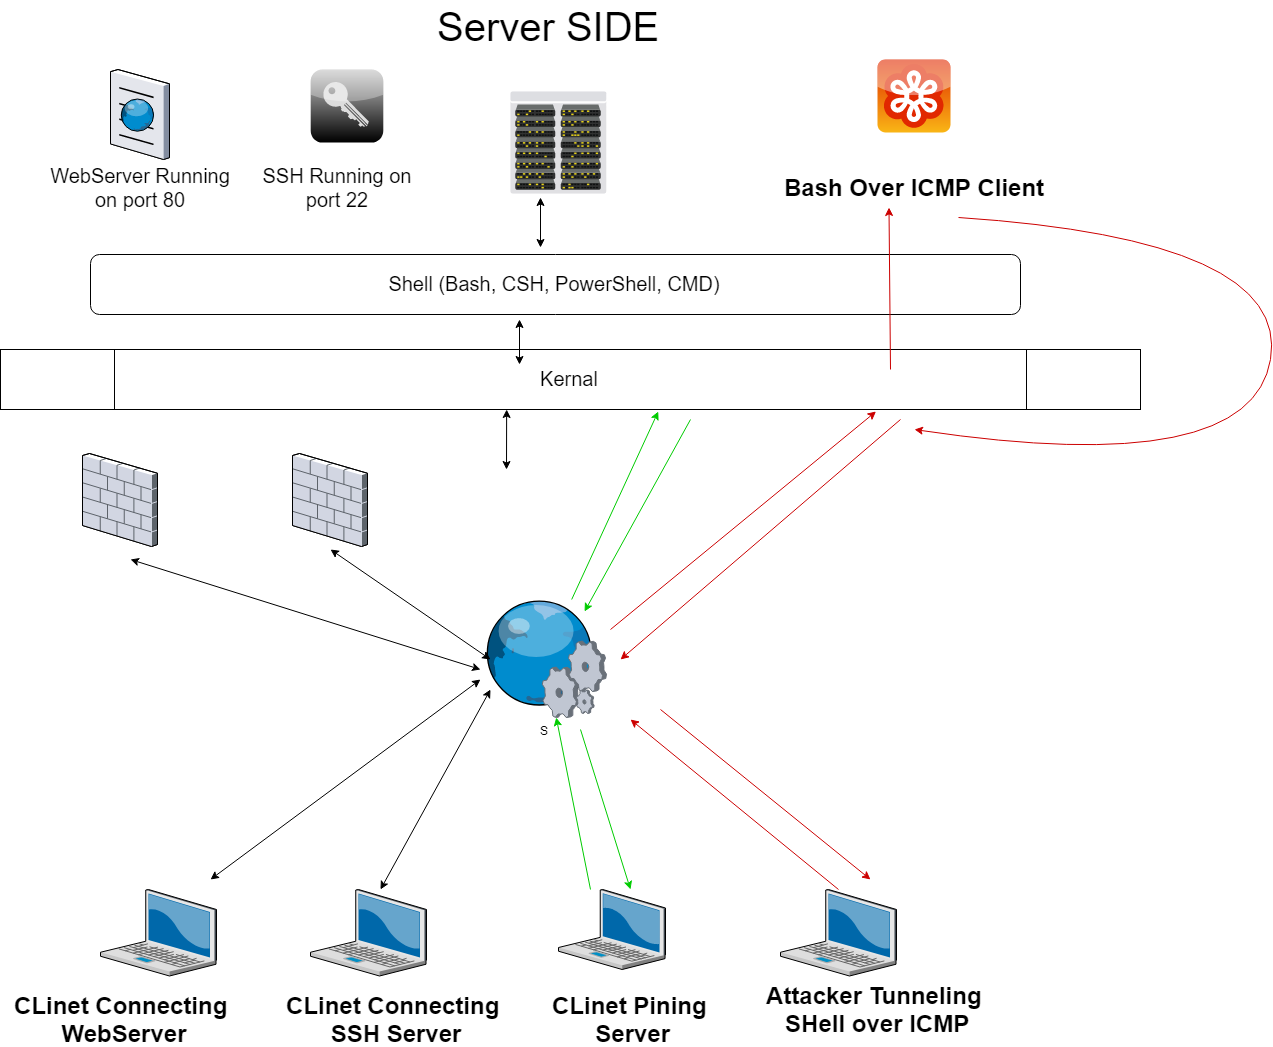

The diagram above was exported from draw.io. Its source (the exported page's mxGraphModel, read from the mxfile embedded in the PNG):
<mxGraphModel dx="1736" dy="802" grid="1" gridSize="10" guides="1" tooltips="1" connect="1" arrows="1" fold="1" page="1" pageScale="1.5" pageWidth="1169" pageHeight="826" background="none" math="0" shadow="0">
  <root>
    <mxCell id="0" style=";html=1;" />
    <mxCell id="1" style=";html=1;" parent="0" />
    <mxCell id="vrXwnKcH45S4BfKsxBs1-1" value="S" style="verticalLabelPosition=bottom;aspect=fixed;html=1;verticalAlign=top;strokeColor=none;align=center;outlineConnect=0;shape=mxgraph.citrix.web_service;" vertex="1" parent="1">
      <mxGeometry x="752" y="670" width="124" height="118" as="geometry" />
    </mxCell>
    <mxCell id="vrXwnKcH45S4BfKsxBs1-3" value="" style="verticalLabelPosition=bottom;aspect=fixed;html=1;verticalAlign=top;strokeColor=none;align=center;outlineConnect=0;shape=mxgraph.citrix.laptop_2;" vertex="1" parent="1">
      <mxGeometry x="1050" y="960" width="116" height="86.5" as="geometry" />
    </mxCell>
    <mxCell id="vrXwnKcH45S4BfKsxBs1-4" value="" style="verticalLabelPosition=bottom;aspect=fixed;html=1;verticalAlign=top;strokeColor=none;align=center;outlineConnect=0;shape=mxgraph.citrix.laptop_2;" vertex="1" parent="1">
      <mxGeometry x="370" y="960" width="116" height="86.5" as="geometry" />
    </mxCell>
    <mxCell id="vrXwnKcH45S4BfKsxBs1-5" value="" style="verticalLabelPosition=bottom;aspect=fixed;html=1;verticalAlign=top;strokeColor=none;align=center;outlineConnect=0;shape=mxgraph.citrix.laptop_2;" vertex="1" parent="1">
      <mxGeometry x="580" y="960" width="116" height="86.5" as="geometry" />
    </mxCell>
    <mxCell id="vrXwnKcH45S4BfKsxBs1-6" value="" style="verticalLabelPosition=bottom;aspect=fixed;html=1;verticalAlign=top;strokeColor=none;align=center;outlineConnect=0;shape=mxgraph.citrix.laptop_2;" vertex="1" parent="1">
      <mxGeometry x="828" y="960" width="107" height="80" as="geometry" />
    </mxCell>
    <mxCell id="vrXwnKcH45S4BfKsxBs1-8" value="" style="verticalLabelPosition=bottom;aspect=fixed;html=1;verticalAlign=top;strokeColor=none;align=center;outlineConnect=0;shape=mxgraph.citrix.datacenter;" vertex="1" parent="1">
      <mxGeometry x="780" y="162" width="96" height="102" as="geometry" />
    </mxCell>
    <mxCell id="vrXwnKcH45S4BfKsxBs1-9" value="" style="verticalLabelPosition=bottom;aspect=fixed;html=1;verticalAlign=top;strokeColor=none;align=center;outlineConnect=0;shape=mxgraph.citrix.firewall;" vertex="1" parent="1">
      <mxGeometry x="352" y="524" width="75" height="93" as="geometry" />
    </mxCell>
    <mxCell id="vrXwnKcH45S4BfKsxBs1-10" value="" style="verticalLabelPosition=bottom;aspect=fixed;html=1;verticalAlign=top;strokeColor=none;align=center;outlineConnect=0;shape=mxgraph.citrix.firewall;" vertex="1" parent="1">
      <mxGeometry x="562" y="524" width="75" height="93" as="geometry" />
    </mxCell>
    <mxCell id="vrXwnKcH45S4BfKsxBs1-12" value="&lt;font style=&quot;font-size: 20px&quot;&gt;Kernal&lt;/font&gt;" style="shape=process;whiteSpace=wrap;html=1;backgroundOutline=1;" vertex="1" parent="1">
      <mxGeometry x="270" y="420" width="1140" height="60" as="geometry" />
    </mxCell>
    <mxCell id="vrXwnKcH45S4BfKsxBs1-13" value="&lt;font style=&quot;font-size: 20px&quot;&gt;Shell (Bash, CSH, PowerShell, CMD)&lt;/font&gt;" style="rounded=1;whiteSpace=wrap;html=1;" vertex="1" parent="1">
      <mxGeometry x="360" y="325" width="930" height="60" as="geometry" />
    </mxCell>
    <mxCell id="vrXwnKcH45S4BfKsxBs1-14" value="" style="verticalLabelPosition=bottom;aspect=fixed;html=1;verticalAlign=top;strokeColor=none;align=center;outlineConnect=0;shape=mxgraph.citrix.browser;" vertex="1" parent="1">
      <mxGeometry x="380" y="140" width="59" height="90" as="geometry" />
    </mxCell>
    <mxCell id="vrXwnKcH45S4BfKsxBs1-15" value="" style="verticalLabelPosition=bottom;aspect=fixed;html=1;verticalAlign=top;strokeColor=none;align=center;outlineConnect=0;shape=mxgraph.citrix.role_security;fillColor=#CCCCCC;gradientColor=#000000;gradientDirection=south;" vertex="1" parent="1">
      <mxGeometry x="580" y="140" width="73" height="73" as="geometry" />
    </mxCell>
    <mxCell id="vrXwnKcH45S4BfKsxBs1-16" value="&lt;font style=&quot;font-size: 20px&quot;&gt;WebServer Running on port 80&lt;/font&gt;" style="text;html=1;strokeColor=none;fillColor=none;align=center;verticalAlign=middle;whiteSpace=wrap;rounded=0;" vertex="1" parent="1">
      <mxGeometry x="318" y="223" width="184" height="70" as="geometry" />
    </mxCell>
    <mxCell id="vrXwnKcH45S4BfKsxBs1-18" value="&lt;font style=&quot;font-size: 20px&quot;&gt;SSH Running on port 22&lt;/font&gt;" style="text;html=1;strokeColor=none;fillColor=none;align=center;verticalAlign=middle;whiteSpace=wrap;rounded=0;" vertex="1" parent="1">
      <mxGeometry x="512" y="238" width="190" height="40" as="geometry" />
    </mxCell>
    <mxCell id="vrXwnKcH45S4BfKsxBs1-19" value="" style="endArrow=classic;startArrow=classic;html=1;" edge="1" parent="1">
      <mxGeometry width="50" height="50" relative="1" as="geometry">
        <mxPoint x="480" y="950" as="sourcePoint" />
        <mxPoint x="750" y="750" as="targetPoint" />
      </mxGeometry>
    </mxCell>
    <mxCell id="vrXwnKcH45S4BfKsxBs1-20" value="" style="endArrow=classic;startArrow=classic;html=1;" edge="1" parent="1">
      <mxGeometry width="50" height="50" relative="1" as="geometry">
        <mxPoint x="750" y="740" as="sourcePoint" />
        <mxPoint x="400" y="630" as="targetPoint" />
      </mxGeometry>
    </mxCell>
    <mxCell id="vrXwnKcH45S4BfKsxBs1-21" value="" style="endArrow=classic;startArrow=classic;html=1;" edge="1" parent="1">
      <mxGeometry width="50" height="50" relative="1" as="geometry">
        <mxPoint x="650" y="960" as="sourcePoint" />
        <mxPoint x="760" y="760" as="targetPoint" />
      </mxGeometry>
    </mxCell>
    <mxCell id="vrXwnKcH45S4BfKsxBs1-22" value="" style="endArrow=classic;startArrow=classic;html=1;" edge="1" parent="1">
      <mxGeometry width="50" height="50" relative="1" as="geometry">
        <mxPoint x="760" y="730" as="sourcePoint" />
        <mxPoint x="600" y="620" as="targetPoint" />
      </mxGeometry>
    </mxCell>
    <mxCell id="vrXwnKcH45S4BfKsxBs1-23" value="" style="endArrow=classic;startArrow=classic;html=1;" edge="1" parent="1">
      <mxGeometry width="50" height="50" relative="1" as="geometry">
        <mxPoint x="810" y="318" as="sourcePoint" />
        <mxPoint x="810" y="268" as="targetPoint" />
      </mxGeometry>
    </mxCell>
    <mxCell id="vrXwnKcH45S4BfKsxBs1-24" value="" style="endArrow=classic;startArrow=classic;html=1;" edge="1" parent="1">
      <mxGeometry width="50" height="50" relative="1" as="geometry">
        <mxPoint x="789" y="435" as="sourcePoint" />
        <mxPoint x="789" y="390" as="targetPoint" />
      </mxGeometry>
    </mxCell>
    <mxCell id="vrXwnKcH45S4BfKsxBs1-26" value="" style="endArrow=classic;startArrow=classic;html=1;entryX=0.444;entryY=1;entryDx=0;entryDy=0;entryPerimeter=0;" edge="1" parent="1" target="vrXwnKcH45S4BfKsxBs1-12">
      <mxGeometry width="50" height="50" relative="1" as="geometry">
        <mxPoint x="776" y="540" as="sourcePoint" />
        <mxPoint x="830" y="590" as="targetPoint" />
      </mxGeometry>
    </mxCell>
    <mxCell id="vrXwnKcH45S4BfKsxBs1-28" value="" style="endArrow=classic;html=1;strokeColor=#00CC00;" edge="1" parent="1" target="vrXwnKcH45S4BfKsxBs1-1">
      <mxGeometry width="50" height="50" relative="1" as="geometry">
        <mxPoint x="860" y="960" as="sourcePoint" />
        <mxPoint x="320" y="1070" as="targetPoint" />
      </mxGeometry>
    </mxCell>
    <mxCell id="vrXwnKcH45S4BfKsxBs1-29" value="" style="endArrow=classic;html=1;entryX=0.577;entryY=1.033;entryDx=0;entryDy=0;entryPerimeter=0;strokeColor=#00CC00;" edge="1" parent="1" source="vrXwnKcH45S4BfKsxBs1-1" target="vrXwnKcH45S4BfKsxBs1-12">
      <mxGeometry width="50" height="50" relative="1" as="geometry">
        <mxPoint x="860" y="710" as="sourcePoint" />
        <mxPoint x="930" y="630" as="targetPoint" />
      </mxGeometry>
    </mxCell>
    <mxCell id="vrXwnKcH45S4BfKsxBs1-30" value="" style="endArrow=classic;html=1;entryX=0.823;entryY=0.102;entryDx=0;entryDy=0;entryPerimeter=0;strokeColor=#00CC00;" edge="1" parent="1" target="vrXwnKcH45S4BfKsxBs1-1">
      <mxGeometry width="50" height="50" relative="1" as="geometry">
        <mxPoint x="960" y="490" as="sourcePoint" />
        <mxPoint x="880" y="729" as="targetPoint" />
      </mxGeometry>
    </mxCell>
    <mxCell id="vrXwnKcH45S4BfKsxBs1-32" value="" style="endArrow=classic;html=1;strokeColor=#CC0000;" edge="1" parent="1">
      <mxGeometry width="50" height="50" relative="1" as="geometry">
        <mxPoint x="930" y="780" as="sourcePoint" />
        <mxPoint x="1140" y="950" as="targetPoint" />
      </mxGeometry>
    </mxCell>
    <mxCell id="vrXwnKcH45S4BfKsxBs1-34" value="" style="endArrow=classic;html=1;strokeColor=#CC0000;" edge="1" parent="1">
      <mxGeometry width="50" height="50" relative="1" as="geometry">
        <mxPoint x="1108" y="960" as="sourcePoint" />
        <mxPoint x="900" y="790" as="targetPoint" />
      </mxGeometry>
    </mxCell>
    <mxCell id="vrXwnKcH45S4BfKsxBs1-36" value="" style="endArrow=classic;html=1;entryX=0.768;entryY=1.033;entryDx=0;entryDy=0;entryPerimeter=0;strokeColor=#CC0000;" edge="1" parent="1" target="vrXwnKcH45S4BfKsxBs1-12">
      <mxGeometry width="50" height="50" relative="1" as="geometry">
        <mxPoint x="880" y="700" as="sourcePoint" />
        <mxPoint x="1165.8400000000001" y="570.52" as="targetPoint" />
      </mxGeometry>
    </mxCell>
    <mxCell id="vrXwnKcH45S4BfKsxBs1-37" value="" style="verticalLabelPosition=bottom;aspect=fixed;html=1;verticalAlign=top;strokeColor=none;align=center;outlineConnect=0;shape=mxgraph.citrix.goto_meeting;fillColor=#FAB616;gradientColor=#E12800;gradientDirection=north;" vertex="1" parent="1">
      <mxGeometry x="1147" y="130" width="73" height="73" as="geometry" />
    </mxCell>
    <mxCell id="vrXwnKcH45S4BfKsxBs1-39" value="Bash Over ICMP Client" style="text;strokeColor=none;fillColor=none;html=1;fontSize=24;fontStyle=1;verticalAlign=middle;align=center;" vertex="1" parent="1">
      <mxGeometry x="1133.5" y="238" width="100" height="40" as="geometry" />
    </mxCell>
    <mxCell id="vrXwnKcH45S4BfKsxBs1-40" value="" style="endArrow=classic;html=1;entryX=0.25;entryY=1;entryDx=0;entryDy=0;strokeColor=#CC0000;" edge="1" parent="1" target="vrXwnKcH45S4BfKsxBs1-39">
      <mxGeometry width="50" height="50" relative="1" as="geometry">
        <mxPoint x="1160" y="440" as="sourcePoint" />
        <mxPoint x="1210" y="390" as="targetPoint" />
      </mxGeometry>
    </mxCell>
    <mxCell id="vrXwnKcH45S4BfKsxBs1-44" value="" style="curved=1;endArrow=classic;html=1;exitX=0.945;exitY=1.25;exitDx=0;exitDy=0;exitPerimeter=0;strokeColor=#CC0000;" edge="1" parent="1" source="vrXwnKcH45S4BfKsxBs1-39">
      <mxGeometry width="50" height="50" relative="1" as="geometry">
        <mxPoint x="1540" y="400" as="sourcePoint" />
        <mxPoint x="1184" y="500" as="targetPoint" />
        <Array as="points">
          <mxPoint x="1560" y="310" />
          <mxPoint x="1520" y="550" />
        </Array>
      </mxGeometry>
    </mxCell>
    <mxCell id="vrXwnKcH45S4BfKsxBs1-45" value="" style="endArrow=classic;html=1;strokeColor=#CC0000;" edge="1" parent="1">
      <mxGeometry width="50" height="50" relative="1" as="geometry">
        <mxPoint x="1170" y="490" as="sourcePoint" />
        <mxPoint x="890" y="730" as="targetPoint" />
      </mxGeometry>
    </mxCell>
    <mxCell id="vrXwnKcH45S4BfKsxBs1-48" value="CLinet Connecting &lt;br&gt;WebServer" style="text;strokeColor=none;fillColor=none;html=1;fontSize=24;fontStyle=1;verticalAlign=middle;align=center;" vertex="1" parent="1">
      <mxGeometry x="270" y="1070" width="240" height="40" as="geometry" />
    </mxCell>
    <mxCell id="vrXwnKcH45S4BfKsxBs1-49" value="&lt;font style=&quot;font-size: 40px&quot;&gt;Server SIDE&lt;/font&gt;" style="text;html=1;resizable=0;points=[];autosize=1;align=left;verticalAlign=top;spacingTop=-4;" vertex="1" parent="1">
      <mxGeometry x="705" y="71" width="240" height="30" as="geometry" />
    </mxCell>
    <mxCell id="vrXwnKcH45S4BfKsxBs1-51" value="" style="endArrow=classic;html=1;strokeColor=#00CC00;" edge="1" parent="1">
      <mxGeometry width="50" height="50" relative="1" as="geometry">
        <mxPoint x="850" y="800" as="sourcePoint" />
        <mxPoint x="900" y="960" as="targetPoint" />
      </mxGeometry>
    </mxCell>
    <mxCell id="vrXwnKcH45S4BfKsxBs1-57" value="CLinet Connecting &lt;br&gt;SSH Server" style="text;strokeColor=none;fillColor=none;html=1;fontSize=24;fontStyle=1;verticalAlign=middle;align=center;" vertex="1" parent="1">
      <mxGeometry x="542" y="1070" width="240" height="40" as="geometry" />
    </mxCell>
    <mxCell id="vrXwnKcH45S4BfKsxBs1-58" value="CLinet Pining&amp;nbsp;&lt;br&gt;Server" style="text;strokeColor=none;fillColor=none;html=1;fontSize=24;fontStyle=1;verticalAlign=middle;align=center;" vertex="1" parent="1">
      <mxGeometry x="782" y="1070" width="240" height="40" as="geometry" />
    </mxCell>
    <mxCell id="vrXwnKcH45S4BfKsxBs1-59" value="Attacker Tunneling&amp;nbsp;&lt;br&gt;SHell over ICMP" style="text;strokeColor=none;fillColor=none;html=1;fontSize=24;fontStyle=1;verticalAlign=middle;align=center;" vertex="1" parent="1">
      <mxGeometry x="1027" y="1060" width="240" height="40" as="geometry" />
    </mxCell>
  </root>
</mxGraphModel>